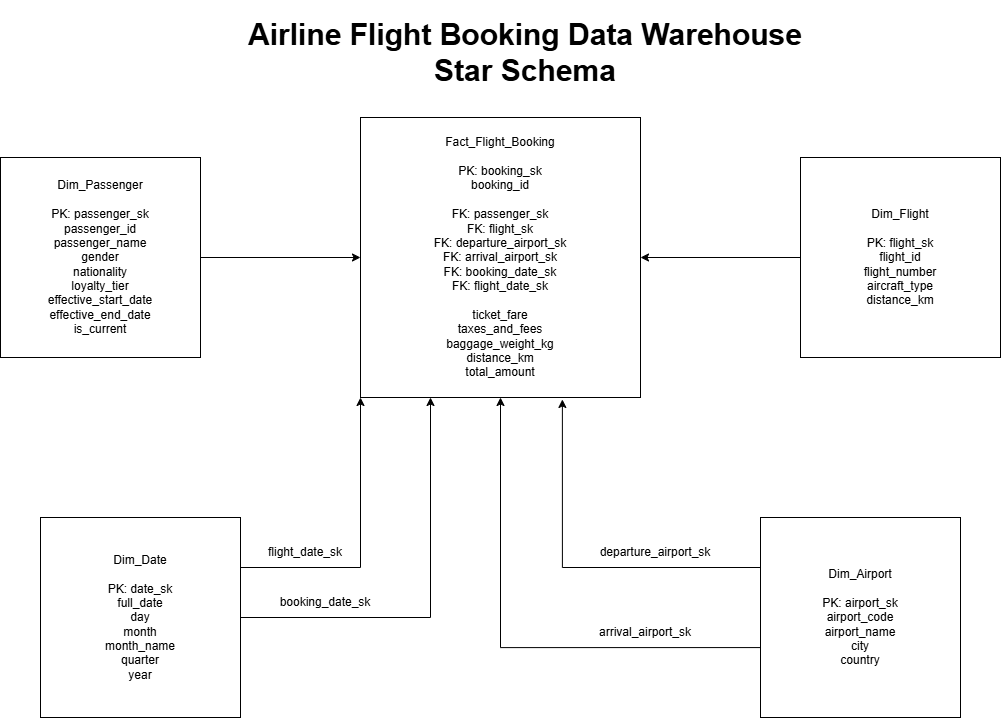

The diagram above was exported from draw.io. Its source (the exported page's mxGraphModel, read from the mxfile embedded in the PNG):
<mxGraphModel dx="2196" dy="748" grid="1" gridSize="10" guides="1" tooltips="1" connect="1" arrows="1" fold="1" page="1" pageScale="1" pageWidth="827" pageHeight="1169" math="0" shadow="0">
  <root>
    <mxCell id="0" />
    <mxCell id="1" parent="0" />
    <mxCell id="opKHC-szIZfC8rfPK9N_-1" parent="1" style="whiteSpace=wrap;html=1;aspect=fixed;" value="&lt;div&gt;Fact_Flight_Booking&lt;/div&gt;&lt;div&gt;&lt;br&gt;&lt;/div&gt;&lt;div&gt;PK: booking_sk&lt;/div&gt;&lt;div&gt;booking_id&lt;/div&gt;&lt;div&gt;&lt;br&gt;&lt;/div&gt;&lt;div&gt;FK: passenger_sk&lt;/div&gt;&lt;div&gt;FK: flight_sk&lt;/div&gt;&lt;div&gt;FK: departure_airport_sk&lt;/div&gt;&lt;div&gt;FK: arrival_airport_sk&lt;/div&gt;&lt;div&gt;FK: booking_date_sk&lt;/div&gt;&lt;div&gt;FK: flight_date_sk&lt;/div&gt;&lt;div&gt;&lt;br&gt;&lt;/div&gt;&lt;div&gt;ticket_fare&lt;/div&gt;&lt;div&gt;taxes_and_fees&lt;/div&gt;&lt;div&gt;baggage_weight_kg&lt;/div&gt;&lt;div&gt;distance_km&lt;/div&gt;&lt;div&gt;total_amount&lt;/div&gt;" vertex="1">
      <mxGeometry height="280" width="280" x="240" y="120" as="geometry" />
    </mxCell>
    <mxCell id="opKHC-szIZfC8rfPK9N_-3" edge="1" parent="1" source="opKHC-szIZfC8rfPK9N_-2" style="edgeStyle=orthogonalEdgeStyle;rounded=0;orthogonalLoop=1;jettySize=auto;html=1;entryX=0;entryY=0.5;entryDx=0;entryDy=0;" target="opKHC-szIZfC8rfPK9N_-1">
      <mxGeometry relative="1" as="geometry" />
    </mxCell>
    <mxCell id="opKHC-szIZfC8rfPK9N_-2" parent="1" style="whiteSpace=wrap;html=1;aspect=fixed;" value="&lt;div&gt;Dim_Passenger&lt;/div&gt;&lt;div&gt;&lt;br&gt;&lt;/div&gt;&lt;div&gt;PK: passenger_sk&lt;/div&gt;&lt;div&gt;passenger_id&lt;/div&gt;&lt;div&gt;passenger_name&lt;/div&gt;&lt;div&gt;gender&lt;/div&gt;&lt;div&gt;nationality&lt;/div&gt;&lt;div&gt;loyalty_tier&lt;/div&gt;&lt;div&gt;effective_start_date&lt;/div&gt;&lt;div&gt;effective_end_date&lt;/div&gt;&lt;div&gt;is_current&lt;/div&gt;" vertex="1">
      <mxGeometry height="200" width="200" x="-120" y="160" as="geometry" />
    </mxCell>
    <mxCell id="opKHC-szIZfC8rfPK9N_-5" edge="1" parent="1" source="opKHC-szIZfC8rfPK9N_-4" style="edgeStyle=orthogonalEdgeStyle;rounded=0;orthogonalLoop=1;jettySize=auto;html=1;" target="opKHC-szIZfC8rfPK9N_-1">
      <mxGeometry relative="1" as="geometry" />
    </mxCell>
    <mxCell id="opKHC-szIZfC8rfPK9N_-4" parent="1" style="whiteSpace=wrap;html=1;aspect=fixed;" value="&lt;div&gt;Dim_Flight&lt;/div&gt;&lt;div&gt;&lt;br&gt;&lt;/div&gt;&lt;div&gt;PK: flight_sk&lt;/div&gt;&lt;div&gt;flight_id&lt;/div&gt;&lt;div&gt;flight_number&lt;/div&gt;&lt;div&gt;aircraft_type&lt;/div&gt;&lt;div&gt;distance_km&lt;/div&gt;" vertex="1">
      <mxGeometry height="200" width="200" x="680" y="160" as="geometry" />
    </mxCell>
    <mxCell id="opKHC-szIZfC8rfPK9N_-7" edge="1" parent="1" style="edgeStyle=orthogonalEdgeStyle;rounded=0;orthogonalLoop=1;jettySize=auto;html=1;entryX=0.5;entryY=1;entryDx=0;entryDy=0;" target="opKHC-szIZfC8rfPK9N_-1">
      <mxGeometry relative="1" as="geometry">
        <mxPoint x="690" y="650.0666666666666" as="sourcePoint" />
        <mxPoint x="360" y="430" as="targetPoint" />
      </mxGeometry>
    </mxCell>
    <mxCell id="opKHC-szIZfC8rfPK9N_-8" edge="1" parent="1" source="opKHC-szIZfC8rfPK9N_-6" style="edgeStyle=orthogonalEdgeStyle;rounded=0;orthogonalLoop=1;jettySize=auto;html=1;exitX=0;exitY=0.25;exitDx=0;exitDy=0;entryX=0.721;entryY=1.007;entryDx=0;entryDy=0;entryPerimeter=0;" target="opKHC-szIZfC8rfPK9N_-1">
      <mxGeometry relative="1" as="geometry" />
    </mxCell>
    <mxCell id="opKHC-szIZfC8rfPK9N_-6" parent="1" style="whiteSpace=wrap;html=1;aspect=fixed;" value="&lt;div&gt;Dim_Airport&lt;/div&gt;&lt;div&gt;&lt;br&gt;&lt;/div&gt;&lt;div&gt;PK: airport_sk&lt;/div&gt;&lt;div&gt;airport_code&lt;/div&gt;&lt;div&gt;airport_name&lt;/div&gt;&lt;div&gt;city&lt;/div&gt;&lt;div&gt;country&lt;/div&gt;" vertex="1">
      <mxGeometry height="200" width="200" x="640" y="520" as="geometry" />
    </mxCell>
    <mxCell id="opKHC-szIZfC8rfPK9N_-9" parent="1" style="text;html=1;whiteSpace=wrap;strokeColor=none;fillColor=none;align=center;verticalAlign=middle;rounded=0;" value="departure_airport_sk" vertex="1">
      <mxGeometry height="30" width="150" x="460" y="540" as="geometry" />
    </mxCell>
    <mxCell id="opKHC-szIZfC8rfPK9N_-10" parent="1" style="text;html=1;whiteSpace=wrap;strokeColor=none;fillColor=none;align=center;verticalAlign=middle;rounded=0;" value="arrival_airport_sk" vertex="1">
      <mxGeometry height="30" width="150" x="450" y="620" as="geometry" />
    </mxCell>
    <mxCell id="opKHC-szIZfC8rfPK9N_-20" edge="1" parent="1" source="opKHC-szIZfC8rfPK9N_-11" style="edgeStyle=orthogonalEdgeStyle;rounded=0;orthogonalLoop=1;jettySize=auto;html=1;exitX=1;exitY=0.5;exitDx=0;exitDy=0;entryX=0.25;entryY=1;entryDx=0;entryDy=0;" target="opKHC-szIZfC8rfPK9N_-1">
      <mxGeometry relative="1" as="geometry" />
    </mxCell>
    <mxCell id="opKHC-szIZfC8rfPK9N_-21" edge="1" parent="1" source="opKHC-szIZfC8rfPK9N_-11" style="edgeStyle=orthogonalEdgeStyle;rounded=0;orthogonalLoop=1;jettySize=auto;html=1;exitX=1;exitY=0.25;exitDx=0;exitDy=0;entryX=0;entryY=1;entryDx=0;entryDy=0;" target="opKHC-szIZfC8rfPK9N_-1">
      <mxGeometry relative="1" as="geometry" />
    </mxCell>
    <mxCell id="opKHC-szIZfC8rfPK9N_-11" parent="1" style="whiteSpace=wrap;html=1;aspect=fixed;" value="&lt;div&gt;Dim_Date&lt;/div&gt;&lt;div&gt;&lt;br&gt;&lt;/div&gt;&lt;div&gt;PK: date_sk&lt;/div&gt;&lt;div&gt;full_date&lt;/div&gt;&lt;div&gt;day&lt;/div&gt;&lt;div&gt;month&lt;/div&gt;&lt;div&gt;month_name&lt;/div&gt;&lt;div&gt;quarter&lt;/div&gt;&lt;div&gt;year&lt;/div&gt;" vertex="1">
      <mxGeometry height="200" width="200" x="-80" y="520" as="geometry" />
    </mxCell>
    <mxCell id="opKHC-szIZfC8rfPK9N_-22" parent="1" style="text;html=1;whiteSpace=wrap;strokeColor=none;fillColor=none;align=center;verticalAlign=middle;rounded=0;" value="booking_date_sk" vertex="1">
      <mxGeometry height="30" width="150" x="130" y="590" as="geometry" />
    </mxCell>
    <mxCell id="opKHC-szIZfC8rfPK9N_-23" parent="1" style="text;html=1;whiteSpace=wrap;strokeColor=none;fillColor=none;align=center;verticalAlign=middle;rounded=0;" value="flight_date_sk" vertex="1">
      <mxGeometry height="30" width="150" x="110" y="540" as="geometry" />
    </mxCell>
    <mxCell id="opKHC-szIZfC8rfPK9N_-24" parent="1" style="text;html=1;whiteSpace=wrap;strokeColor=none;fillColor=none;align=center;verticalAlign=middle;rounded=0;" value="&lt;h1&gt;&lt;font style=&quot;font-size: 30px;&quot;&gt;Airline Flight Booking Data Warehouse&lt;br&gt;Star Schema&lt;/font&gt;&lt;/h1&gt;" vertex="1">
      <mxGeometry height="30" width="630" x="90" y="40" as="geometry" />
    </mxCell>
  </root>
</mxGraphModel>